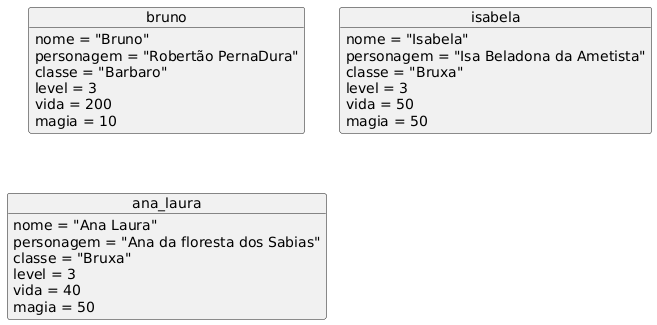

The diagram above was rendered by PlantUML. Its source (embedded in the PNG):
@startuml
object bruno {
    nome = "Bruno"
    personagem = "Robertão PernaDura"
    classe = "Barbaro"
    level = 3
    vida = 200
    magia = 10
}

object isabela {
    nome = "Isabela"
    personagem = "Isa Beladona da Ametista"
    classe = "Bruxa"
    level = 3
    vida = 50
    magia = 50
}

object ana_laura {
    nome = "Ana Laura"
    personagem = "Ana da floresta dos Sabias"
    classe = "Bruxa"
    level = 3
    vida = 40
    magia = 50
}
@enduml